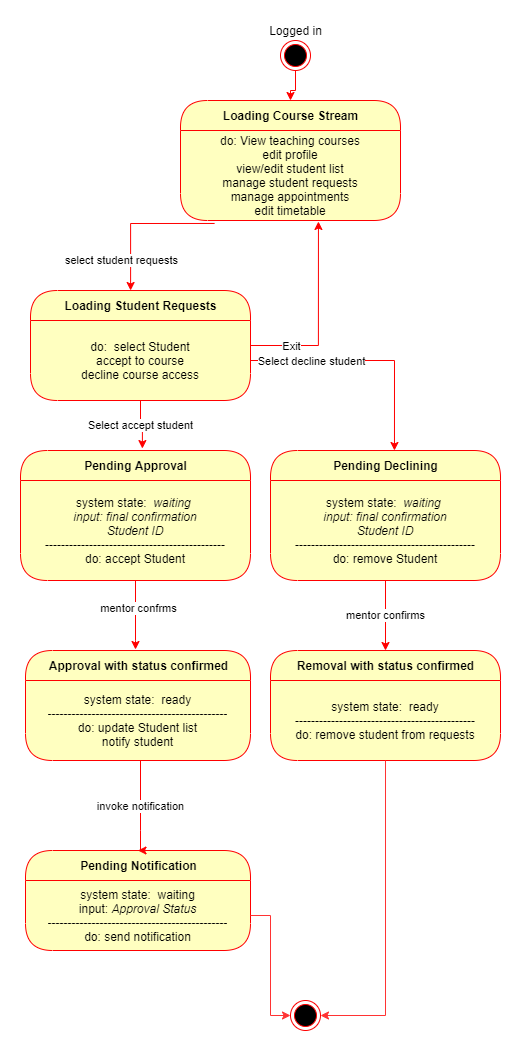

The diagram above was exported from draw.io. Its source (the exported page's mxGraphModel, read from the mxfile embedded in the PNG):
<mxGraphModel dx="572" dy="1805" grid="1" gridSize="10" guides="1" tooltips="1" connect="1" arrows="1" fold="1" page="1" pageScale="1" pageWidth="850" pageHeight="1100" math="0" shadow="0">
  <root>
    <mxCell id="Yq-BOyEClVRYnMmw_CiA-0" />
    <mxCell id="Yq-BOyEClVRYnMmw_CiA-1" parent="Yq-BOyEClVRYnMmw_CiA-0" />
    <mxCell id="b9zzj7Zxu0LsYGQrwpeX-0" style="edgeStyle=orthogonalEdgeStyle;rounded=0;orthogonalLoop=1;jettySize=auto;html=1;entryX=0.455;entryY=0;entryDx=0;entryDy=0;entryPerimeter=0;strokeColor=#FF0000;exitX=0.155;exitY=1.033;exitDx=0;exitDy=0;exitPerimeter=0;" parent="Yq-BOyEClVRYnMmw_CiA-1" source="b9zzj7Zxu0LsYGQrwpeX-25" target="b9zzj7Zxu0LsYGQrwpeX-4" edge="1">
      <mxGeometry relative="1" as="geometry">
        <Array as="points">
          <mxPoint x="1240" y="113" />
        </Array>
      </mxGeometry>
    </mxCell>
    <mxCell id="b9zzj7Zxu0LsYGQrwpeX-1" value="select student requests" style="edgeLabel;html=1;align=center;verticalAlign=middle;resizable=0;points=[];" parent="b9zzj7Zxu0LsYGQrwpeX-0" vertex="1" connectable="0">
      <mxGeometry x="-0.7277" relative="1" as="geometry">
        <mxPoint x="-73" y="37" as="offset" />
      </mxGeometry>
    </mxCell>
    <mxCell id="b9zzj7Zxu0LsYGQrwpeX-2" style="edgeStyle=orthogonalEdgeStyle;rounded=0;orthogonalLoop=1;jettySize=auto;html=1;entryX=0.627;entryY=1.011;entryDx=0;entryDy=0;entryPerimeter=0;strokeColor=#FF0000;" parent="Yq-BOyEClVRYnMmw_CiA-1" source="b9zzj7Zxu0LsYGQrwpeX-4" target="b9zzj7Zxu0LsYGQrwpeX-25" edge="1">
      <mxGeometry relative="1" as="geometry">
        <Array as="points">
          <mxPoint x="1428" y="235" />
          <mxPoint x="1428" y="111" />
        </Array>
      </mxGeometry>
    </mxCell>
    <mxCell id="b9zzj7Zxu0LsYGQrwpeX-3" value="Exit" style="edgeLabel;html=1;align=center;verticalAlign=middle;resizable=0;points=[];" parent="b9zzj7Zxu0LsYGQrwpeX-2" vertex="1" connectable="0">
      <mxGeometry x="-0.9028" y="1" relative="1" as="geometry">
        <mxPoint x="31" y="1" as="offset" />
      </mxGeometry>
    </mxCell>
    <mxCell id="b9zzj7Zxu0LsYGQrwpeX-4" value="Loading Student Requests" style="swimlane;html=1;fontStyle=1;align=center;verticalAlign=middle;childLayout=stackLayout;horizontal=1;startSize=30;horizontalStack=0;resizeParent=0;resizeLast=1;container=0;fontColor=#000000;collapsible=0;rounded=1;arcSize=30;strokeColor=#ff0000;fillColor=#ffffc0;swimlaneFillColor=#ffffc0;dropTarget=0;" parent="Yq-BOyEClVRYnMmw_CiA-1" vertex="1">
      <mxGeometry x="1140" y="180" width="220" height="110" as="geometry" />
    </mxCell>
    <mxCell id="b9zzj7Zxu0LsYGQrwpeX-5" value="do:&amp;nbsp; select Student&lt;br&gt;accept to course&lt;br&gt;decline course access" style="text;html=1;strokeColor=none;fillColor=none;align=center;verticalAlign=middle;spacingLeft=4;spacingRight=4;whiteSpace=wrap;overflow=hidden;rotatable=0;fontColor=#000000;" parent="b9zzj7Zxu0LsYGQrwpeX-4" vertex="1">
      <mxGeometry y="30" width="220" height="80" as="geometry" />
    </mxCell>
    <mxCell id="b9zzj7Zxu0LsYGQrwpeX-6" style="edgeStyle=orthogonalEdgeStyle;rounded=0;orthogonalLoop=1;jettySize=auto;html=1;strokeColor=#FF0000;" parent="Yq-BOyEClVRYnMmw_CiA-1" source="b9zzj7Zxu0LsYGQrwpeX-8" edge="1">
      <mxGeometry relative="1" as="geometry">
        <mxPoint x="1245" y="539" as="targetPoint" />
        <Array as="points">
          <mxPoint x="1245" y="530" />
          <mxPoint x="1245" y="530" />
        </Array>
      </mxGeometry>
    </mxCell>
    <mxCell id="b9zzj7Zxu0LsYGQrwpeX-7" value="mentor confrms" style="edgeLabel;html=1;align=center;verticalAlign=middle;resizable=0;points=[];" parent="b9zzj7Zxu0LsYGQrwpeX-6" vertex="1" connectable="0">
      <mxGeometry x="-0.2134" y="2" relative="1" as="geometry">
        <mxPoint as="offset" />
      </mxGeometry>
    </mxCell>
    <mxCell id="b9zzj7Zxu0LsYGQrwpeX-8" value="Pending Approval" style="swimlane;html=1;fontStyle=1;align=center;verticalAlign=middle;childLayout=stackLayout;horizontal=1;startSize=30;horizontalStack=0;resizeParent=0;resizeLast=1;container=0;fontColor=#000000;collapsible=0;rounded=1;arcSize=30;strokeColor=#ff0000;fillColor=#ffffc0;swimlaneFillColor=#ffffc0;dropTarget=0;" parent="Yq-BOyEClVRYnMmw_CiA-1" vertex="1">
      <mxGeometry x="1130" y="340" width="230" height="130" as="geometry" />
    </mxCell>
    <mxCell id="b9zzj7Zxu0LsYGQrwpeX-9" value="system state:&amp;nbsp;&lt;i&gt; waiting&amp;nbsp;&lt;br&gt;input: final confirmation&lt;br&gt;Student ID&lt;/i&gt;&lt;br&gt;---------------------------------------------&lt;br&gt;do: accept Student" style="text;html=1;strokeColor=none;fillColor=none;align=center;verticalAlign=middle;spacingLeft=4;spacingRight=4;whiteSpace=wrap;overflow=hidden;rotatable=0;fontColor=#000000;" parent="b9zzj7Zxu0LsYGQrwpeX-8" vertex="1">
      <mxGeometry y="30" width="230" height="100" as="geometry" />
    </mxCell>
    <mxCell id="b9zzj7Zxu0LsYGQrwpeX-10" value="Select accept student" style="edgeStyle=orthogonalEdgeStyle;rounded=0;orthogonalLoop=1;jettySize=auto;html=1;entryX=0.53;entryY=-0.015;entryDx=0;entryDy=0;strokeColor=#FF0000;entryPerimeter=0;" parent="Yq-BOyEClVRYnMmw_CiA-1" source="b9zzj7Zxu0LsYGQrwpeX-5" target="b9zzj7Zxu0LsYGQrwpeX-8" edge="1">
      <mxGeometry relative="1" as="geometry" />
    </mxCell>
    <mxCell id="b9zzj7Zxu0LsYGQrwpeX-11" value="Approval with status confirmed" style="swimlane;html=1;fontStyle=1;align=center;verticalAlign=middle;childLayout=stackLayout;horizontal=1;startSize=30;horizontalStack=0;resizeParent=0;resizeLast=1;container=0;fontColor=#000000;collapsible=0;rounded=1;arcSize=30;strokeColor=#ff0000;fillColor=#ffffc0;swimlaneFillColor=#ffffc0;dropTarget=0;" parent="Yq-BOyEClVRYnMmw_CiA-1" vertex="1">
      <mxGeometry x="1135" y="540" width="225" height="110" as="geometry" />
    </mxCell>
    <mxCell id="b9zzj7Zxu0LsYGQrwpeX-12" value="system state:&amp;nbsp; ready&lt;br&gt;---------------------------------------------&lt;br&gt;do: update Student list&lt;br&gt;notify student" style="text;html=1;strokeColor=none;fillColor=none;align=center;verticalAlign=middle;spacingLeft=4;spacingRight=4;whiteSpace=wrap;overflow=hidden;rotatable=0;fontColor=#000000;" parent="b9zzj7Zxu0LsYGQrwpeX-11" vertex="1">
      <mxGeometry y="30" width="225" height="80" as="geometry" />
    </mxCell>
    <mxCell id="b9zzj7Zxu0LsYGQrwpeX-13" value="Pending Notification" style="swimlane;html=1;fontStyle=1;align=center;verticalAlign=middle;childLayout=stackLayout;horizontal=1;startSize=30;horizontalStack=0;resizeParent=0;resizeLast=1;container=0;fontColor=#000000;collapsible=0;rounded=1;arcSize=30;strokeColor=#ff0000;fillColor=#ffffc0;swimlaneFillColor=#ffffc0;dropTarget=0;" parent="Yq-BOyEClVRYnMmw_CiA-1" vertex="1">
      <mxGeometry x="1135" y="740" width="225" height="100" as="geometry" />
    </mxCell>
    <mxCell id="b9zzj7Zxu0LsYGQrwpeX-14" value="system state:&amp;nbsp; waiting&lt;br&gt;input: &lt;i&gt;Approval Status&lt;/i&gt;&lt;br&gt;---------------------------------------------&lt;br&gt;do: send notification" style="text;html=1;strokeColor=none;fillColor=none;align=center;verticalAlign=middle;spacingLeft=4;spacingRight=4;whiteSpace=wrap;overflow=hidden;rotatable=0;fontColor=#000000;" parent="b9zzj7Zxu0LsYGQrwpeX-13" vertex="1">
      <mxGeometry y="30" width="225" height="70" as="geometry" />
    </mxCell>
    <mxCell id="b9zzj7Zxu0LsYGQrwpeX-15" value="invoke notification" style="edgeStyle=orthogonalEdgeStyle;rounded=0;orthogonalLoop=1;jettySize=auto;html=1;entryX=0.5;entryY=0;entryDx=0;entryDy=0;strokeColor=#FF0000;" parent="Yq-BOyEClVRYnMmw_CiA-1" source="b9zzj7Zxu0LsYGQrwpeX-12" target="b9zzj7Zxu0LsYGQrwpeX-13" edge="1">
      <mxGeometry relative="1" as="geometry">
        <Array as="points">
          <mxPoint x="1250" y="720" />
          <mxPoint x="1250" y="720" />
        </Array>
      </mxGeometry>
    </mxCell>
    <mxCell id="b9zzj7Zxu0LsYGQrwpeX-16" value="Pending Declining" style="swimlane;html=1;fontStyle=1;align=center;verticalAlign=middle;childLayout=stackLayout;horizontal=1;startSize=30;horizontalStack=0;resizeParent=0;resizeLast=1;container=0;fontColor=#000000;collapsible=0;rounded=1;arcSize=30;strokeColor=#ff0000;fillColor=#ffffc0;swimlaneFillColor=#ffffc0;dropTarget=0;" parent="Yq-BOyEClVRYnMmw_CiA-1" vertex="1">
      <mxGeometry x="1380" y="340" width="230" height="130" as="geometry" />
    </mxCell>
    <mxCell id="b9zzj7Zxu0LsYGQrwpeX-17" value="system state:&amp;nbsp;&lt;i&gt; waiting&amp;nbsp;&lt;br&gt;input: final confirmation&lt;br&gt;Student ID&lt;/i&gt;&lt;br&gt;---------------------------------------------&lt;br&gt;do: remove Student" style="text;html=1;strokeColor=none;fillColor=none;align=center;verticalAlign=middle;spacingLeft=4;spacingRight=4;whiteSpace=wrap;overflow=hidden;rotatable=0;fontColor=#000000;" parent="b9zzj7Zxu0LsYGQrwpeX-16" vertex="1">
      <mxGeometry y="30" width="230" height="100" as="geometry" />
    </mxCell>
    <mxCell id="b9zzj7Zxu0LsYGQrwpeX-18" value="Removal with status confirmed" style="swimlane;html=1;fontStyle=1;align=center;verticalAlign=middle;childLayout=stackLayout;horizontal=1;startSize=30;horizontalStack=0;resizeParent=0;resizeLast=1;container=0;fontColor=#000000;collapsible=0;rounded=1;arcSize=30;strokeColor=#ff0000;fillColor=#ffffc0;swimlaneFillColor=#ffffc0;dropTarget=0;" parent="Yq-BOyEClVRYnMmw_CiA-1" vertex="1">
      <mxGeometry x="1380" y="540" width="230" height="110" as="geometry" />
    </mxCell>
    <mxCell id="b9zzj7Zxu0LsYGQrwpeX-19" value="system state:&amp;nbsp; ready&lt;br&gt;---------------------------------------------&lt;br&gt;do: remove student from requests" style="text;html=1;strokeColor=none;fillColor=none;align=center;verticalAlign=middle;spacingLeft=4;spacingRight=4;whiteSpace=wrap;overflow=hidden;rotatable=0;fontColor=#000000;" parent="b9zzj7Zxu0LsYGQrwpeX-18" vertex="1">
      <mxGeometry y="30" width="230" height="80" as="geometry" />
    </mxCell>
    <mxCell id="b9zzj7Zxu0LsYGQrwpeX-20" value="mentor confirms" style="edgeStyle=orthogonalEdgeStyle;rounded=0;orthogonalLoop=1;jettySize=auto;html=1;entryX=0.5;entryY=0;entryDx=0;entryDy=0;strokeColor=#FF0000;" parent="Yq-BOyEClVRYnMmw_CiA-1" source="b9zzj7Zxu0LsYGQrwpeX-17" target="b9zzj7Zxu0LsYGQrwpeX-18" edge="1">
      <mxGeometry relative="1" as="geometry" />
    </mxCell>
    <mxCell id="b9zzj7Zxu0LsYGQrwpeX-21" style="edgeStyle=orthogonalEdgeStyle;rounded=0;orthogonalLoop=1;jettySize=auto;html=1;entryX=0.539;entryY=0;entryDx=0;entryDy=0;entryPerimeter=0;strokeColor=#FF0000;" parent="Yq-BOyEClVRYnMmw_CiA-1" source="b9zzj7Zxu0LsYGQrwpeX-5" target="b9zzj7Zxu0LsYGQrwpeX-16" edge="1">
      <mxGeometry relative="1" as="geometry" />
    </mxCell>
    <mxCell id="b9zzj7Zxu0LsYGQrwpeX-22" value="Select decline student" style="edgeLabel;html=1;align=center;verticalAlign=middle;resizable=0;points=[];" parent="b9zzj7Zxu0LsYGQrwpeX-21" vertex="1" connectable="0">
      <mxGeometry x="-0.6154" relative="1" as="geometry">
        <mxPoint x="15" as="offset" />
      </mxGeometry>
    </mxCell>
    <mxCell id="b9zzj7Zxu0LsYGQrwpeX-23" value="" style="ellipse;html=1;shape=endState;fillColor=#000000;strokeColor=#ff0000;" parent="Yq-BOyEClVRYnMmw_CiA-1" vertex="1">
      <mxGeometry x="1400" y="890" width="30" height="30" as="geometry" />
    </mxCell>
    <mxCell id="b9zzj7Zxu0LsYGQrwpeX-24" value="Loading Course Stream" style="swimlane;html=1;fontStyle=1;align=center;verticalAlign=middle;childLayout=stackLayout;horizontal=1;startSize=30;horizontalStack=0;resizeParent=0;resizeLast=1;container=0;fontColor=#000000;collapsible=0;rounded=1;arcSize=30;strokeColor=#ff0000;fillColor=#ffffc0;swimlaneFillColor=#ffffc0;dropTarget=0;" parent="Yq-BOyEClVRYnMmw_CiA-1" vertex="1">
      <mxGeometry x="1290" y="-10" width="220" height="120" as="geometry" />
    </mxCell>
    <mxCell id="b9zzj7Zxu0LsYGQrwpeX-25" value="do: View teaching courses&lt;br&gt;edit profile&lt;br&gt;view/edit student list&lt;br&gt;manage student requests&lt;br&gt;manage appointments&lt;br&gt;edit timetable" style="text;html=1;strokeColor=none;fillColor=none;align=center;verticalAlign=middle;spacingLeft=4;spacingRight=4;whiteSpace=wrap;overflow=hidden;rotatable=0;fontColor=#000000;" parent="b9zzj7Zxu0LsYGQrwpeX-24" vertex="1">
      <mxGeometry y="30" width="220" height="90" as="geometry" />
    </mxCell>
    <mxCell id="b9zzj7Zxu0LsYGQrwpeX-26" style="edgeStyle=orthogonalEdgeStyle;rounded=0;orthogonalLoop=1;jettySize=auto;html=1;entryX=0.5;entryY=0;entryDx=0;entryDy=0;strokeColor=#FF0000;" parent="Yq-BOyEClVRYnMmw_CiA-1" source="b9zzj7Zxu0LsYGQrwpeX-27" target="b9zzj7Zxu0LsYGQrwpeX-24" edge="1">
      <mxGeometry relative="1" as="geometry" />
    </mxCell>
    <mxCell id="b9zzj7Zxu0LsYGQrwpeX-27" value="" style="ellipse;html=1;shape=endState;fillColor=#000000;strokeColor=#ff0000;" parent="Yq-BOyEClVRYnMmw_CiA-1" vertex="1">
      <mxGeometry x="1390" y="-70" width="30" height="30" as="geometry" />
    </mxCell>
    <mxCell id="b9zzj7Zxu0LsYGQrwpeX-28" value="Logged in" style="text;html=1;align=center;verticalAlign=middle;resizable=0;points=[];autosize=1;strokeColor=none;" parent="Yq-BOyEClVRYnMmw_CiA-1" vertex="1">
      <mxGeometry x="1370" y="-90" width="70" height="20" as="geometry" />
    </mxCell>
    <mxCell id="b9zzj7Zxu0LsYGQrwpeX-29" style="edgeStyle=orthogonalEdgeStyle;rounded=0;orthogonalLoop=1;jettySize=auto;html=1;entryX=0;entryY=0.5;entryDx=0;entryDy=0;strokeColor=#FF3333;" parent="Yq-BOyEClVRYnMmw_CiA-1" source="b9zzj7Zxu0LsYGQrwpeX-14" target="b9zzj7Zxu0LsYGQrwpeX-23" edge="1">
      <mxGeometry relative="1" as="geometry" />
    </mxCell>
    <mxCell id="b9zzj7Zxu0LsYGQrwpeX-30" style="edgeStyle=orthogonalEdgeStyle;rounded=0;orthogonalLoop=1;jettySize=auto;html=1;entryX=1;entryY=0.5;entryDx=0;entryDy=0;strokeColor=#FF3333;" parent="Yq-BOyEClVRYnMmw_CiA-1" source="b9zzj7Zxu0LsYGQrwpeX-19" target="b9zzj7Zxu0LsYGQrwpeX-23" edge="1">
      <mxGeometry relative="1" as="geometry">
        <Array as="points">
          <mxPoint x="1495" y="905" />
        </Array>
      </mxGeometry>
    </mxCell>
  </root>
</mxGraphModel>